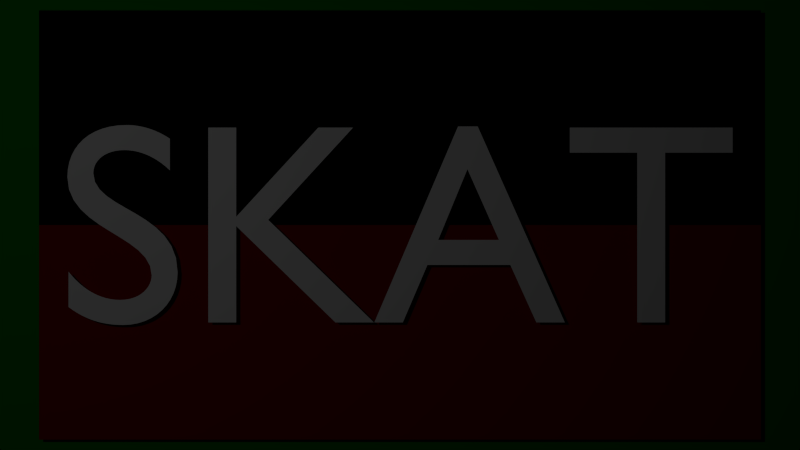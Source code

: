 # Source: skat_rules.blend  (saved by Blender 2.75.0; exported with 4.5.12 LTS)
import bpy
from mathutils import Matrix  # noqa: F401  (used for matrix-valued properties, if any)

bpy.ops.wm.read_factory_settings(use_empty=True)
scene = bpy.context.scene
scene.name = 'Colors'

# ---- collections
col_collection_1 = bpy.data.collections.new('Collection 1'); scene.collection.children.link(col_collection_1)

# ---- materials (node trees are filled in below, after node groups)
mat_colors_black = bpy.data.materials.new('Colors_Black')
mat_colors_black.alpha_threshold = 0.0
mat_colors_black.use_transparent_shadow = False
mat_colors_black.diffuse_color = (0.0, 0.0, 0.0, 1.0)
mat_colors_black.roughness = 0.5
mat_colors_black.specular_intensity = 0.0
mat_colors_red = bpy.data.materials.new('Colors_Red')
mat_colors_red.alpha_threshold = 0.0
mat_colors_red.use_transparent_shadow = False
mat_colors_red.diffuse_color = (0.3185, 0.0, 0.0, 1.0)
mat_colors_red.roughness = 0.5
mat_colors_red.specular_intensity = 0.0
mat_text_skat = bpy.data.materials.new('Text_SKAT')
mat_text_skat.alpha_threshold = 0.0
mat_text_skat.use_transparent_shadow = False
mat_text_skat.diffuse_color = (1.0, 1.0, 1.0, 1.0)
mat_text_skat.roughness = 0.5
mat_text_skat.specular_intensity = 0.0
mat_desk = bpy.data.materials.new('Desk')
mat_desk.alpha_threshold = 0.0
mat_desk.use_transparent_shadow = False
mat_desk.diffuse_color = (0.0, 0.3185, 0.0, 1.0)
mat_desk.roughness = 0.5
mat_desk.specular_intensity = 0.0

# ---- material node trees

# ---- cameras
cam_camera = bpy.data.cameras.new('Camera')
cam_camera.clip_end = 100.0
cam_camera.lens = 38.63
cam_camera.sensor_width = 32.0
cam_camera.sensor_height = 18.0
cam_camera.display_size = 2.0
cam_camera.show_safe_areas = True
cam_camera.show_safe_center = True
cam_camera.lens_unit = 'FOV'
cam_camera.dof.focus_distance = 0.0
cam_camera.dof.aperture_fstop = 128.0
cam_camera.dof.aperture_blades = 6

# ---- lights
light_point = bpy.data.lights.new('Point', 'POINT')
light_point.transmission_factor = 0.0
light_point.energy = 100.0
light_point.shadow_buffer_clip_start = 0.5
light_point.shadow_soft_size = 0.1
light_point.shadow_maximum_resolution = 0.006
light_point.use_absolute_resolution = True
light_point.cycles.use_multiple_importance_sampling = False

# ---- meshes
me_colors = bpy.data.meshes.new('Colors')
me_colors.from_pydata([(-3.7, -2.2, 0.0), (3.7, -2.2, 0.0), (-3.7, 2.2, 0.0), (3.7, 2.2, 0.0), (3.7, 0.0, 0.0), (-3.7, 0.0, 0.0), (0.0, 2.2, 0.0), (0.0, -2.2, 0.0), (0.0, 0.0, 0.0), (-1.85, 1.1, 0.0), (1.85, 1.1, 0.0), (1.85, -1.1, 0.0), (-1.85, -1.1, 0.0), (3.7, 1.1, 0.0), (3.7, -1.1, 0.0), (-1.85, -2.2, 0.0), (-3.7, -1.1, 0.0), (-3.7, 1.1, 0.0), (1.85, 2.2, 0.0), (0.0, 1.1, 0.0), (-1.85, 0.0, 0.0), (1.85, 0.0, 0.0), (0.0, -1.1, 0.0), (-1.85, 2.2, 0.0), (1.85, -2.2, 0.0), (-2.775, 2.2, 0.0), (-2.775, 1.1, 0.0), (-2.775, 0.0, 0.0), (-2.775, -1.1, 0.0), (-2.775, -2.2, 0.0), (-0.925, -2.2, 0.0), (-0.925, -1.1, 0.0), (-0.925, 0.0, 0.0), (-0.925, 1.1, 0.0), (-0.925, 2.2, 0.0), (0.925, 2.2, 0.0), (0.925, 1.1, 0.0), (0.925, 0.0, 0.0), (0.925, -1.1, 0.0), (0.925, -2.2, 0.0), (2.775, -2.2, 0.0), (2.775, -1.1, 0.0), (2.775, 0.0, 0.0), (2.775, 1.1, 0.0), (2.775, 2.2, 0.0)], [], [(2, 17, 26, 25), (9, 23, 25, 26), (34, 23, 9, 33), (6, 34, 33, 19), (19, 36, 35, 6), (36, 10, 18, 35), (18, 10, 43, 44), (13, 3, 44, 43), (17, 5, 27, 26), (27, 20, 9, 26), (20, 32, 33, 9), (32, 8, 19, 33), (8, 37, 36, 19), (37, 21, 10, 36), (21, 42, 43, 10), (4, 13, 43, 42), (5, 16, 28, 27), (28, 12, 20, 27), (12, 31, 32, 20), (31, 22, 8, 32), (22, 38, 37, 8), (38, 11, 21, 37), (11, 41, 42, 21), (41, 14, 4, 42), (16, 0, 29, 28), (29, 15, 12, 28), (15, 30, 31, 12), (30, 7, 22, 31), (7, 39, 38, 22), (39, 24, 11, 38), (24, 40, 41, 11), (40, 1, 14, 41)])
me_colors.polygons.foreach_set('material_index', [0, 0, 0, 0, 0, 0, 0, 0, 0, 0, 0, 0, 0, 0, 0, 0, 1, 1, 1, 1, 1, 1, 1, 1, 1, 1, 1, 1, 1, 1, 1, 1])
me_colors.materials.append(mat_colors_black)
me_colors.materials.append(mat_colors_red)
me_colors.use_remesh_preserve_volume = False
me_colors.use_remesh_preserve_attributes = False
me_colors.use_mirror_vertex_groups = False
me_colors.update()
me_desk = bpy.data.meshes.new('Desk')
me_desk.from_pydata([(-4.2, -2.4, 0.0), (4.2, -2.4, 0.0), (-4.2, 2.4, 0.0), (4.2, 2.4, 0.0)], [], [(0, 1, 3, 2)])
me_desk.materials.append(mat_desk)
me_desk.use_remesh_preserve_volume = False
me_desk.use_remesh_preserve_attributes = False
me_desk.use_mirror_vertex_groups = False
me_desk.update()

# ---- curves / text
txt_text_skat = bpy.data.curves.new('Text_SKAT', 'FONT')
txt_text_skat.dimensions = '2D'
txt_text_skat.body = 'SKAT'
txt_text_skat.materials.append(mat_text_skat)
txt_text_skat.use_path_clamp = True
txt_text_skat.bevel_resolution = 0
txt_text_skat.offset_x = -1.204
txt_text_skat.offset_y = -0.341

# ---- objects
ob_colors = bpy.data.objects.new('Colors', me_colors)
ob_point = bpy.data.objects.new('Point', light_point)
ob_text_skat = bpy.data.objects.new('Text_SKAT', txt_text_skat)
ob_desk = bpy.data.objects.new('Desk', me_desk)
ob_camera = bpy.data.objects.new('Camera', cam_camera)

# ---- transforms, parenting, visibility, modifiers, constraints
ob_colors.location = (0.0, 0.0, 0.1)
ob_colors.lineart.crease_threshold = 0.0
ob_point.location = (-4.2, 2.4, 10.0)
ob_point.lineart.crease_threshold = 0.0
ob_text_skat.location = (0.0, 0.0, 0.2)
ob_text_skat.scale = (2.9, 2.9, 2.9)
ob_text_skat.show_bounds = True
ob_text_skat.lineart.crease_threshold = 0.0
ob_desk.location = (0.0, 0.0, 0.0)
ob_desk.lineart.crease_threshold = 0.0
ob_camera.location = (0.0, 0.0, 10.0)
ob_camera.lineart.crease_threshold = 0.0

# ---- collection membership
col_collection_1.objects.link(ob_colors)
col_collection_1.objects.link(ob_point)
col_collection_1.objects.link(ob_text_skat)
col_collection_1.objects.link(ob_desk)
col_collection_1.objects.link(ob_camera)

# ---- scene / render settings (as saved in the file)
scene.camera = ob_camera
scene.frame_start = 1; scene.frame_end = 250; scene.frame_set(1)
scene.render.engine = 'BLENDER_EEVEE_NEXT'
scene.render.dither_intensity = 0.0
scene.cycles.shading_system = True
scene.cycles.use_denoising = False
scene.cycles.samples = 1000
scene.cycles.sampling_pattern = 'TABULATED_SOBOL'
scene.cycles.light_sampling_threshold = 0.0
scene.cycles.use_adaptive_sampling = False
scene.cycles.use_light_tree = False
scene.cycles.blur_glossy = 0.0
scene.cycles.pixel_filter_type = 'GAUSSIAN'
scene.cycles.sample_clamp_indirect = 0.0
scene.view_settings.view_transform = 'Standard'
bpy.context.view_layer.update()
